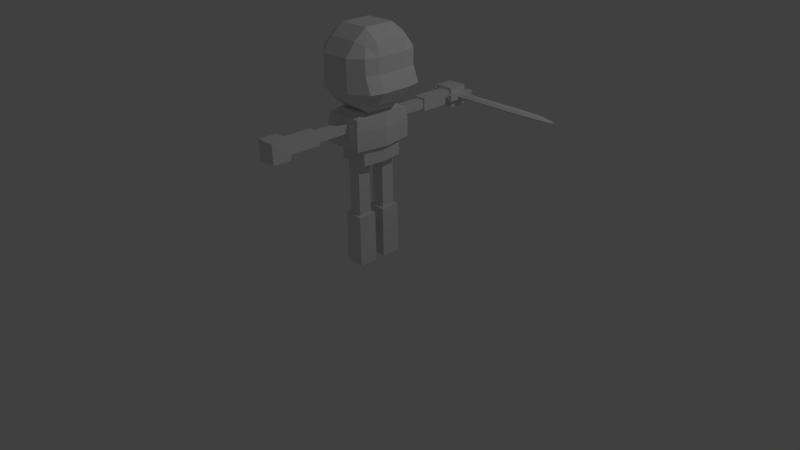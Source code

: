 # Source: char1_walk.blend  (saved by Blender 2.72.0; exported with 4.5.12 LTS)
import bpy
from mathutils import Matrix  # noqa: F401  (used for matrix-valued properties, if any)

bpy.ops.wm.read_factory_settings(use_empty=True)
scene = bpy.context.scene
scene.name = 'Scene'

# ---- collections
col_collection_1 = bpy.data.collections.new('Collection 1'); scene.collection.children.link(col_collection_1)

# ---- world
world_world = bpy.data.worlds.new('World'); scene.world = world_world
world_world.color = (0.05088, 0.05088, 0.05088)
world_world.use_sun_shadow = False
world_world.sun_shadow_jitter_overblur = 0.0
world_world.cycles.sampling_method = 'MANUAL'
world_world.cycles.sample_map_resolution = 256

# ---- cameras
cam_camera = bpy.data.cameras.new('Camera')
cam_camera.clip_end = 100.0
cam_camera.lens = 35.0
cam_camera.sensor_width = 32.0
cam_camera.sensor_height = 18.0
cam_camera.ortho_scale = 7.314
cam_camera.dof.focus_distance = 0.0
cam_camera.dof.aperture_fstop = 128.0

# ---- lights
light_lamp = bpy.data.lights.new('Lamp', 'POINT')
light_lamp.transmission_factor = 0.0
light_lamp.cutoff_distance = 30.0
light_lamp.energy = 100.0
light_lamp.shadow_buffer_clip_start = 1.001
light_lamp.shadow_soft_size = 0.1
light_lamp.shadow_maximum_resolution = 0.006
light_lamp.use_absolute_resolution = True
light_lamp.cycles.use_multiple_importance_sampling = False

# ---- meshes
me_cube_000 = bpy.data.meshes.new('Cube.000')
me_cube_000.from_pydata([(0.2148, 1.658, 0.2032), (0.2148, 1.814, 0.2032), (0.319, 1.97, 0.2032), (0.2148, 1.97, 0.2032), (0.319, 1.502, 0.2032), (0.2148, 1.502, 0.2032), (0.319, 1.814, 0.03098), (0.319, 1.658, 0.03098), (0.2148, 1.814, 0.03098), (0.2148, 1.658, 0.03098), (0.319, 1.97, 0.03098), (0.2148, 1.97, 0.03098), (0.319, 1.502, 0.03098), (0.2148, 1.502, 0.03098), (0.319, 1.773, 0.05968), (0.319, 1.855, 0.05968), (0.319, 1.698, 0.05968), (0.319, 1.617, 0.05968), (0.319, 1.658, 0.1286), (0.319, 1.698, 0.2032), (0.319, 1.658, 0.2317), (0.319, 1.617, 0.2032), (0.319, 1.773, 0.2032), (0.319, 1.814, 0.1286), (0.319, 1.855, 0.2032), (0.319, 1.814, 0.2317), (1.733, 1.773, 0.05968), (2.129, 1.768, 0.05968), (2.464, 1.751, 0.05968), (2.768, 1.738, 0.1256), (1.733, 1.698, 0.05968), (2.464, 1.721, 0.05968), (2.129, 1.704, 0.05968), (1.733, 1.658, 0.1286), (1.733, 1.698, 0.2032), (2.132, 1.664, 0.1286), (2.129, 1.704, 0.2032), (2.47, 1.681, 0.1286), (2.464, 1.721, 0.2032), (2.695, 1.706, 0.1286), (1.733, 1.814, 0.1286), (1.733, 1.773, 0.2032), (2.695, 1.766, 0.1286), (2.47, 1.791, 0.1286), (2.464, 1.751, 0.2032), (2.132, 1.808, 0.1286), (2.129, 1.768, 0.2032), (0.2148, 1.752, 0.05968), (0.2148, 1.775, 0.1027), (0.2148, 1.797, 0.04369), (0.2148, 1.697, 0.1027), (0.2148, 1.72, 0.05968), (0.2148, 1.675, 0.04369), (0.2148, 1.72, 0.2032), (0.2148, 1.697, 0.1601), (0.2148, 1.673, 0.2032), (0.2148, 1.775, 0.1601), (0.2148, 1.752, 0.2032), (0.2148, 1.798, 0.2032), (-0.4102, 1.775, 0.1027), (-0.4102, 1.752, 0.05968), (-0.4102, 1.72, 0.05968), (-0.4102, 1.697, 0.1027), (-0.4102, 1.697, 0.1601), (-0.4102, 1.72, 0.2032), (-0.4102, 1.752, 0.2032), (-0.4102, 1.775, 0.1601)], [], [(8, 9, 52, 51, 47, 49), (59, 60, 61, 62, 63, 64, 65, 66), (0, 1, 58, 57, 53, 55), (9, 0, 55, 54, 50, 52), (1, 8, 49, 48, 56, 58), (6, 8, 11, 10), (9, 7, 12, 13), (6, 7, 9, 8), (18, 19, 20, 21), (22, 23, 24, 25), (38, 36, 35, 37), (36, 34, 33, 35), (46, 44, 43, 45), (41, 46, 45, 40), (22, 41, 40, 23), (34, 19, 18, 33), (20, 19, 22, 25), (56, 48, 59, 66), (53, 57, 65, 64), (50, 54, 63, 62), (2, 10, 11, 3), (34, 36, 38, 29, 44, 46, 41, 22, 19), (8, 1, 3, 11), (10, 15, 6), (12, 4, 5, 13), (0, 9, 13, 5), (7, 17, 12), (20, 25, 1, 0), (1, 25, 2, 3), (20, 0, 5, 4), (4, 21, 20), (26, 27, 28, 29, 31, 32, 30, 16, 14), (24, 23, 15, 10, 2), (25, 24, 2), (17, 18, 21, 4, 12), (23, 14, 6, 15), (16, 18, 17, 7), (31, 29, 39, 37), (29, 38, 37, 39), (32, 31, 37, 35), (30, 32, 35, 33), (44, 29, 42, 43), (29, 28, 43, 42), (28, 27, 45, 43), (27, 26, 40, 45), (26, 14, 23, 40), (33, 18, 16, 30), (6, 14, 16, 7), (47, 48, 49), (50, 51, 52), (53, 54, 55), (56, 57, 58), (65, 57, 56, 66), (47, 60, 59, 48), (63, 54, 53, 64), (61, 51, 50, 62), (47, 51, 61, 60)])
me_cube_000.use_remesh_preserve_volume = False
me_cube_000.use_remesh_preserve_attributes = False
me_cube_000.use_mirror_vertex_groups = False
me_cube_000.update()
me_cube_003 = bpy.data.meshes.new('Cube.003')
me_cube_003.from_pydata([(-0.5, -0.5, -0.5), (-0.5, 0.5, -0.5), (0.3811, 0.5, -0.5), (0.3811, -0.5, -0.5), (-0.1458, -0.3461, -2.665), (-0.1458, -0.1274, -2.665), (0.1458, -0.1274, -2.665), (0.1458, -0.3461, -2.665), (-0.1458, -0.3461, -0.9859), (-0.1458, -0.1274, -0.9859), (0.1458, -0.1274, -0.9859), (0.1458, -0.3461, -0.9859), (-0.2083, -0.393, -4.113), (-0.2083, -0.08052, -4.113), (0.2083, -0.08052, -4.113), (0.2083, -0.393, -4.113), (-0.2083, -0.393, -2.587), (-0.2083, -0.08052, -2.587), (0.2083, -0.08052, -2.587), (0.2083, -0.393, -2.587), (-0.09625, -1.074, 0.2144), (-0.09625, -1.074, -0.05076), (0.09625, -1.074, -0.05076), (0.09625, -1.074, 0.2144), (-0.09625, -0.4709, 0.2144), (-0.09625, -0.4709, -0.05076), (0.09625, -0.4709, -0.05076), (0.09625, -0.4709, 0.2144), (-0.1375, -1.591, 0.2711), (-0.1375, -1.591, -0.1077), (0.1375, -1.591, -0.1077), (0.1375, -1.591, 0.2711), (-0.1375, -1.042, 0.2711), (-0.1375, -1.042, -0.1077), (0.1375, -1.042, -0.1077), (0.1375, -1.042, 0.2711), (-0.2083, -1.893, 0.3687), (-0.2083, -1.893, -0.2052), (0.2083, -1.893, -0.2052), (0.2083, -1.893, 0.3687), (-0.2083, -1.587, 0.3687), (-0.2083, -1.587, -0.2052), (0.2083, -1.587, -0.2052), (0.2083, -1.587, 0.3687), (-0.3042, -0.35, -0.9909), (-0.3042, 0.35, -0.9909), (0.3358, 0.35, -0.9909), (0.3358, -0.35, -0.9909), (-0.3042, -0.35, -0.4909), (-0.3042, 0.35, -0.4909), (0.3358, 0.35, -0.4909), (0.3358, -0.35, -0.4909), (-0.1458, 0.3428, -2.665), (-0.1458, 0.124, -2.665), (0.1458, 0.124, -2.665), (0.1458, 0.3428, -2.665), (-0.1458, 0.3428, -0.9859), (-0.1458, 0.124, -0.9859), (0.1458, 0.124, -0.9859), (0.1458, 0.3428, -0.9859), (-0.2083, 0.3897, -4.113), (-0.2083, 0.07717, -4.113), (0.2083, 0.07717, -4.113), (0.2083, 0.3897, -4.113), (-0.2083, 0.3897, -2.587), (-0.2083, 0.07717, -2.587), (0.2083, 0.07717, -2.587), (0.2083, 0.3897, -2.587), (-0.09625, 1.071, 0.2144), (-0.09625, 1.071, -0.05076), (0.09625, 1.071, -0.05076), (0.09625, 1.071, 0.2144), (-0.09625, 0.4675, 0.2144), (-0.09625, 0.4675, -0.05076), (0.09625, 0.4675, -0.05076), (0.09625, 0.4675, 0.2144), (-0.1375, 1.587, 0.2711), (-0.1375, 1.587, -0.1077), (0.1375, 1.587, -0.1077), (0.1375, 1.587, 0.2711), (-0.1375, 1.039, 0.2711), (-0.1375, 1.039, -0.1077), (0.1375, 1.039, -0.1077), (0.1375, 1.039, 0.2711), (-0.2083, 1.889, 0.3687), (-0.2083, 1.889, -0.2052), (0.2083, 1.889, -0.2052), (0.2083, 1.889, 0.3687), (-0.2083, 1.583, 0.3687), (-0.2083, 1.583, -0.2052), (0.2083, 1.583, -0.2052), (0.2083, 1.583, 0.3687), (-0.3333, -0.25, 0.4816), (-0.3333, -0.625, 1.17), (-0.8333, -0.25, 1.17), (-0.3333, -0.4605, 0.7837), (-0.5335, -0.4001, 0.8946), (-0.6139, -0.4605, 1.17), (-0.6139, -0.25, 0.7837), (-0.8333, 0.25, 1.17), (-0.3333, 0.625, 1.17), (-0.3333, 0.25, 0.4816), (-0.6139, 0.4605, 1.17), (-0.5335, 0.4001, 0.8946), (-0.3333, 0.4605, 0.7837), (-0.6139, 0.25, 0.7837), (0.3333, 0.625, 1.17), (0.8206, 0.25, 1.17), (0.3333, 0.25, 0.4816), (0.7459, 0.4605, 1.17), (0.5335, 0.4001, 0.8946), (0.6139, 0.25, 0.7837), (0.3333, 0.4605, 0.7837), (0.8206, -0.25, 1.17), (0.3333, -0.625, 1.17), (0.3333, -0.25, 0.4816), (0.7459, -0.4605, 1.17), (0.5335, -0.4001, 0.8946), (0.3333, -0.4605, 0.7837), (0.6139, -0.25, 0.7837), (-0.8333, -0.25, 2.089), (-0.3333, -0.625, 2.089), (-0.3333, -0.25, 2.777), (-0.6139, -0.4605, 2.089), (-0.5335, -0.4001, 2.364), (-0.3333, -0.4605, 2.475), (-0.6139, -0.25, 2.475), (-0.8333, 0.25, 2.089), (-0.3333, 0.25, 2.777), (-0.3333, 0.625, 2.089), (-0.6139, 0.25, 2.475), (-0.5335, 0.4001, 2.364), (-0.3333, 0.4605, 2.475), (-0.6139, 0.4605, 2.089), (0.3333, 0.625, 2.089), (0.3333, 0.25, 2.777), (0.6887, 0.25, 2.089), (0.3333, 0.4605, 2.475), (0.5335, 0.4001, 2.364), (0.6139, 0.25, 2.475), (0.6139, 0.4605, 2.089), (0.6887, -0.25, 2.089), (0.3333, -0.25, 2.777), (0.3333, -0.625, 2.089), (0.6139, -0.25, 2.475), (0.5335, -0.4001, 2.364), (0.3333, -0.4605, 2.475), (0.6139, -0.4605, 2.089), (-0.3523, -0.3523, 0.5), (-0.4144, -0.4144, 0.4144), (-0.3523, 0.3523, 0.5), (-0.4144, 0.4144, 0.4144), (0.2334, 0.3523, 0.5), (0.2955, 0.4144, 0.4144), (0.2334, -0.3523, 0.5), (0.2955, -0.4144, 0.4144), (-0.4689, -0.4689, 0.3749), (-0.5, -0.5, 0.04234), (-0.5, 0.5, 0.04234), (-0.4689, 0.4689, 0.3749), (0.3811, 0.5, 0.04234), (0.35, 0.4689, 0.3749), (0.3811, -0.5, 0.04234), (0.35, -0.4689, 0.3749), (0.5, 0.0, -0.5), (0.5, 0.0, 0.04234), (0.4689, 0.0, 0.3749), (-0.09625, -0.9691, 0.2144), (-0.09625, -0.5366, 0.2144), (-0.09625, -0.5366, -0.05076), (-0.09625, -0.9691, -0.05076), (0.09625, -0.5366, -0.05076), (0.09625, -0.9691, -0.05076), (0.09625, -0.5366, 0.2144), (0.09625, -0.9691, 0.2144), (-0.09625, 0.9657, 0.2144), (-0.09625, 0.5333, 0.2144), (-0.09625, 0.5333, -0.05076), (-0.09625, 0.9657, -0.05076), (0.09625, 0.5333, -0.05076), (0.09625, 0.9657, -0.05076), (0.09625, 0.5333, 0.2144), (0.09625, 0.9657, 0.2144), (-0.1458, -0.3461, -2.504), (-0.1458, -0.3461, -1.138), (-0.1458, -0.1274, -1.138), (-0.1458, -0.1274, -2.504), (0.1458, -0.1274, -1.138), (0.1458, -0.1274, -2.504), (0.1458, -0.3461, -1.138), (0.1458, -0.3461, -2.504), (-0.1458, 0.3428, -2.504), (-0.1458, 0.3428, -1.138), (-0.1458, 0.124, -1.138), (-0.1458, 0.124, -2.504), (0.1458, 0.124, -1.138), (0.1458, 0.124, -2.504), (0.1458, 0.3428, -1.138), (0.1458, 0.3428, -2.504), (0.3958, 0.0, -0.4909), (0.3958, 0.0, -0.9909), (0.6887, 0.25, 1.629), (0.6139, 0.4605, 1.629), (0.6139, -0.4605, 1.629), (0.6887, -0.25, 1.629)], [], [(92, 101, 108, 115), (201, 204, 113, 107), (142, 135, 128, 122), (129, 134, 106, 100), (143, 121, 93, 114), (154, 152, 150, 148), (155, 149, 156, 163), (0, 1, 2, 164, 3), (153, 155, 163, 166, 161), (183, 186, 5, 4), (186, 188, 6, 5), (188, 190, 7, 6), (190, 183, 4, 7), (4, 5, 6, 7), (11, 10, 9, 8), (16, 17, 13, 12), (17, 18, 14, 13), (18, 19, 15, 14), (19, 16, 12, 15), (12, 13, 14, 15), (19, 18, 17, 16), (167, 170, 21, 20), (170, 172, 22, 21), (172, 174, 23, 22), (174, 167, 20, 23), (20, 21, 22, 23), (27, 26, 25, 24), (32, 33, 29, 28), (33, 34, 30, 29), (34, 35, 31, 30), (35, 32, 28, 31), (28, 29, 30, 31), (35, 34, 33, 32), (40, 41, 37, 36), (41, 42, 38, 37), (42, 43, 39, 38), (43, 40, 36, 39), (36, 37, 38, 39), (43, 42, 41, 40), (48, 49, 45, 44), (49, 50, 46, 45), (199, 51, 47, 200), (51, 48, 44, 47), (44, 45, 46, 200, 47), (51, 199, 50, 49, 48), (191, 52, 53, 194), (194, 53, 54, 196), (196, 54, 55, 198), (198, 55, 52, 191), (52, 55, 54, 53), (59, 56, 57, 58), (64, 60, 61, 65), (65, 61, 62, 66), (66, 62, 63, 67), (67, 63, 60, 64), (60, 63, 62, 61), (67, 64, 65, 66), (175, 68, 69, 178), (178, 69, 70, 180), (180, 70, 71, 182), (182, 71, 68, 175), (68, 71, 70, 69), (75, 72, 73, 74), (80, 76, 77, 81), (81, 77, 78, 82), (82, 78, 79, 83), (83, 79, 76, 80), (76, 79, 78, 77), (83, 80, 81, 82), (88, 84, 85, 89), (89, 85, 86, 90), (90, 86, 87, 91), (91, 87, 84, 88), (84, 87, 86, 85), (91, 88, 89, 90), (92, 95, 96, 98), (93, 97, 96, 95), (94, 98, 96, 97), (99, 102, 103, 105), (100, 104, 103, 102), (101, 105, 103, 104), (106, 109, 110, 112), (107, 111, 110, 109), (108, 112, 110, 111), (113, 116, 117, 119), (114, 118, 117, 116), (115, 119, 117, 118), (120, 123, 124, 126), (121, 125, 124, 123), (122, 126, 124, 125), (127, 130, 131, 133), (128, 132, 131, 130), (129, 133, 131, 132), (134, 137, 138, 140), (135, 139, 138, 137), (136, 140, 138, 139), (141, 144, 145, 147), (142, 146, 145, 144), (143, 147, 145, 146), (93, 121, 123, 97), (97, 123, 120, 94), (122, 128, 130, 126), (126, 130, 127, 120), (129, 100, 102, 133), (133, 102, 99, 127), (101, 92, 98, 105), (105, 98, 94, 99), (128, 135, 137, 132), (132, 137, 134, 129), (201, 107, 109, 202), (140, 202, 109, 106, 134), (108, 101, 104, 112), (112, 104, 100, 106), (135, 142, 144, 139), (139, 144, 141, 136), (143, 114, 116, 203, 147), (203, 116, 113, 204), (115, 108, 111, 119), (119, 111, 107, 113), (142, 122, 125, 146), (146, 125, 121, 143), (92, 115, 118, 95), (95, 118, 114, 93), (120, 127, 99, 94), (148, 150, 151, 149), (157, 158, 1, 0), (150, 152, 153, 151), (158, 160, 2, 1), (152, 154, 155, 153), (165, 162, 3, 164), (154, 148, 149, 155), (162, 157, 0, 3), (151, 153, 161, 159), (158, 157, 156, 159), (160, 158, 159, 161), (165, 160, 161, 166), (157, 162, 163, 156), (149, 151, 159, 156), (160, 165, 164, 2), (162, 165, 166, 163), (24, 25, 169, 168), (168, 169, 170, 167), (25, 26, 171, 169), (169, 171, 172, 170), (26, 27, 173, 171), (171, 173, 174, 172), (27, 24, 168, 173), (173, 168, 167, 174), (72, 176, 177, 73), (176, 175, 178, 177), (73, 177, 179, 74), (177, 178, 180, 179), (74, 179, 181, 75), (179, 180, 182, 181), (75, 181, 176, 72), (181, 182, 175, 176), (8, 9, 185, 184), (184, 185, 186, 183), (9, 10, 187, 185), (185, 187, 188, 186), (10, 11, 189, 187), (187, 189, 190, 188), (11, 8, 184, 189), (189, 184, 183, 190), (56, 192, 193, 57), (192, 191, 194, 193), (57, 193, 195, 58), (193, 194, 196, 195), (58, 195, 197, 59), (195, 196, 198, 197), (59, 197, 192, 56), (197, 198, 191, 192), (50, 199, 200, 46), (136, 141, 204, 201), (136, 201, 202, 140), (147, 203, 204, 141)])
me_cube_003.use_remesh_preserve_volume = False
me_cube_003.use_remesh_preserve_attributes = False
me_cube_003.use_mirror_vertex_groups = False
me_cube_003.update()
arm_armature = bpy.data.armatures.new('Armature')  # bones are not reproduced

# ---- objects
ob_armature = bpy.data.objects.new('armature', arm_armature)
ob_sword = bpy.data.objects.new('Sword', me_cube_000)
ob_body = bpy.data.objects.new('Body', me_cube_003)
ob_lamp = bpy.data.objects.new('Lamp', light_lamp)
ob_camera = bpy.data.objects.new('Camera', cam_camera)

# ---- transforms, parenting, visibility, modifiers, constraints
ob_armature.location = (0.0, 0.0, 1.45)
ob_armature.show_in_front = True
ob_armature.lineart.crease_threshold = 0.0
ob_sword.parent = ob_armature
ob_sword.matrix_parent_inverse = Matrix(((1.0, 0.0, 0.0, -0.0), (0.0, 1.0, 0.0, -0.0), (0.0, 0.0, 1.0, -1.45), (0.0, 0.0, 0.0, 1.0)))
ob_sword.location = (0.0, 0.0, 1.79)
ob_sword.scale = (0.6, 0.8, 0.4356)
ob_sword.lineart.crease_threshold = 0.0
_vg = ob_sword.vertex_groups.new(name='Stomach')
_vg = ob_sword.vertex_groups.new(name='Upperarm.R')
_vg = ob_sword.vertex_groups.new(name='Forearm.R')
_vg = ob_sword.vertex_groups.new(name='Hand.R')
_vg = ob_sword.vertex_groups.new(name='Upperarm.L')
_vg = ob_sword.vertex_groups.new(name='Forearm.L')
_vg = ob_sword.vertex_groups.new(name='Hand.L')
_vg.add([0, 1, 2, 3, 4, 5, 6, 7, 8, 9, 10, 11, 12, 13, 14, 15, 16, 17, 18, 19, 20, 21, 22, 23, 24, 25, 26, 27, 28, 29, 30, 31, 32, 33, 34, 35, 36, 37, 38, 39, 40, 41, 42, 43, 44, 45, 46, 47, 48, 49, 50, 51, 52, 53, 54, 55, 56, 57, 58, 59, 60, 61, 62, 63, 64, 65, 66], 1.0, 'REPLACE')
_vg = ob_sword.vertex_groups.new(name='Thigh.L')
_vg = ob_sword.vertex_groups.new(name='Shin.L')
_vg = ob_sword.vertex_groups.new(name='Thigh.R')
_vg = ob_sword.vertex_groups.new(name='Shin.R')
_vg = ob_sword.vertex_groups.new(name='Chest')
_vg = ob_sword.vertex_groups.new(name='Head')
_m = ob_sword.modifiers.new('Armature', 'ARMATURE')
_m.object = ob_armature
ob_body.parent = ob_armature
ob_body.matrix_parent_inverse = Matrix(((1.0, 0.0, 0.0, -0.0), (0.0, 1.0, 0.0, -0.0), (0.0, 0.0, 1.0, -1.45), (0.0, 0.0, 0.0, 1.0)))
ob_body.location = (0.0, 0.0, 1.79)
ob_body.scale = (0.6, 0.8, 0.4356)
ob_body.lineart.crease_threshold = 0.0
_vg = ob_body.vertex_groups.new(name='Stomach')
_vg.add([44, 45, 46, 47, 200], 1.0, 'REPLACE')
_vg = ob_body.vertex_groups.new(name='Upperarm.R')
_vg.add([20, 21, 22, 23, 24, 25, 26, 27, 167, 168, 169, 170, 171, 172, 173, 174], 1.0, 'REPLACE')
_vg = ob_body.vertex_groups.new(name='Forearm.R')
_vg.add([20, 21, 22, 23, 32, 33, 34, 35], 1.0, 'REPLACE')
_vg = ob_body.vertex_groups.new(name='Hand.R')
_vg.add([28, 29, 30, 31, 36, 37, 38, 39, 40, 41, 42, 43], 1.0, 'REPLACE')
_vg = ob_body.vertex_groups.new(name='Upperarm.L')
_vg.add([68, 69, 70, 71, 72, 73, 74, 75, 175, 176, 177, 178, 179, 180, 181, 182], 1.0, 'REPLACE')
_vg = ob_body.vertex_groups.new(name='Forearm.L')
_vg.add([68, 69, 70, 71, 80, 81, 82, 83], 1.0, 'REPLACE')
_vg = ob_body.vertex_groups.new(name='Hand.L')
_vg.add([76, 77, 78, 79, 84, 85, 86, 87, 88, 89, 90, 91], 1.0, 'REPLACE')
_vg = ob_body.vertex_groups.new(name='Thigh.L')
_vg.add([191, 192, 193, 194, 195, 196, 197, 198], 1.0, 'REPLACE')
_vg = ob_body.vertex_groups.new(name='Shin.L')
_vg.add([52, 53, 54, 55, 60, 61, 62, 63, 64, 65, 66, 67], 1.0, 'REPLACE')
_vg = ob_body.vertex_groups.new(name='Thigh.R')
_vg.add([4, 5, 6, 7, 183, 184, 185, 186, 187, 188, 189, 190], 1.0, 'REPLACE')
_vg = ob_body.vertex_groups.new(name='Shin.R')
_vg.add([4, 5, 6, 7, 12, 13, 14, 15, 16, 17, 18, 19], 1.0, 'REPLACE')
_vg = ob_body.vertex_groups.new(name='Chest')
for _i, _w in zip([0, 1, 2, 3, 4, 5, 6, 7, 24, 25, 26, 27, 48, 49, 50, 51, 72, 73, 74, 75, 148, 149, 150, 151, 152, 153, 154, 155, 156, 157, 158, 159, 160, 161, 162, 163, 164, 165, 166, 183, 186, 199], [1.0, 1.0, 1.0, 1.0, 0.0, 0.08449, 0.0, 0.0, 1.0, 1.0, 1.0, 1.0, 1.0, 1.0, 1.0, 1.0, 1.0, 1.0, 1.0, 1.0, 1.0, 1.0, 1.0, 1.0, 1.0, 1.0, 1.0, 1.0, 1.0, 1.0, 1.0, 1.0, 1.0, 1.0, 1.0, 1.0, 1.0, 1.0, 1.0, 0.0, 0.0, 1.0]): _vg.add([_i], _w, 'REPLACE')
_vg = ob_body.vertex_groups.new(name='Head')
_vg.add([92, 93, 94, 95, 96, 97, 98, 99, 100, 101, 102, 103, 104, 105, 106, 107, 108, 109, 110, 111, 112, 113, 114, 115, 116, 117, 118, 119, 120, 121, 122, 123, 124, 125, 126, 127, 128, 129, 130, 131, 132, 133, 134, 135, 136, 137, 138, 139, 140, 141, 142, 143, 144, 145, 146, 147, 201, 202, 203, 204], 1.0, 'REPLACE')
_m = ob_body.modifiers.new('Armature', 'ARMATURE')
_m.object = ob_armature
ob_lamp.location = (4.076, 1.005, 5.904)
ob_lamp.rotation_euler = (0.6503, 0.05522, 1.866)
ob_lamp.lock_rotations_4d = False
ob_lamp.empty_display_type = 'ARROWS'
ob_lamp.color = (0.0, 0.0, 0.0, 0.0)
ob_lamp.lineart.crease_threshold = 0.0
ob_camera.location = (7.481, -6.508, 5.344)
ob_camera.rotation_euler = (1.109, 0.01082, 0.8149)
ob_camera.lock_rotations_4d = False
ob_camera.empty_display_type = 'ARROWS'
ob_camera.color = (0.0, 0.0, 0.0, 0.0)
ob_camera.display_type = 'WIRE'
ob_camera.lineart.crease_threshold = 0.0

# ---- collection membership
col_collection_1.objects.link(ob_armature)
col_collection_1.objects.link(ob_sword)
col_collection_1.objects.link(ob_body)
col_collection_1.objects.link(ob_lamp)
col_collection_1.objects.link(ob_camera)

# ---- scene / render settings (as saved in the file)
scene.camera = ob_camera
scene.frame_start = 1; scene.frame_end = 12; scene.frame_set(3)
scene.render.engine = 'BLENDER_EEVEE_NEXT'
scene.render.resolution_percentage = 50
scene.render.dither_intensity = 0.0
scene.cycles.use_denoising = False
scene.cycles.samples = 10
scene.cycles.sampling_pattern = 'TABULATED_SOBOL'
scene.cycles.light_sampling_threshold = 0.0
scene.cycles.use_adaptive_sampling = False
scene.cycles.use_light_tree = False
scene.cycles.blur_glossy = 0.0
scene.cycles.pixel_filter_type = 'GAUSSIAN'
scene.cycles.sample_clamp_indirect = 0.0
scene.view_settings.view_transform = 'Standard'
bpy.context.view_layer.update()
